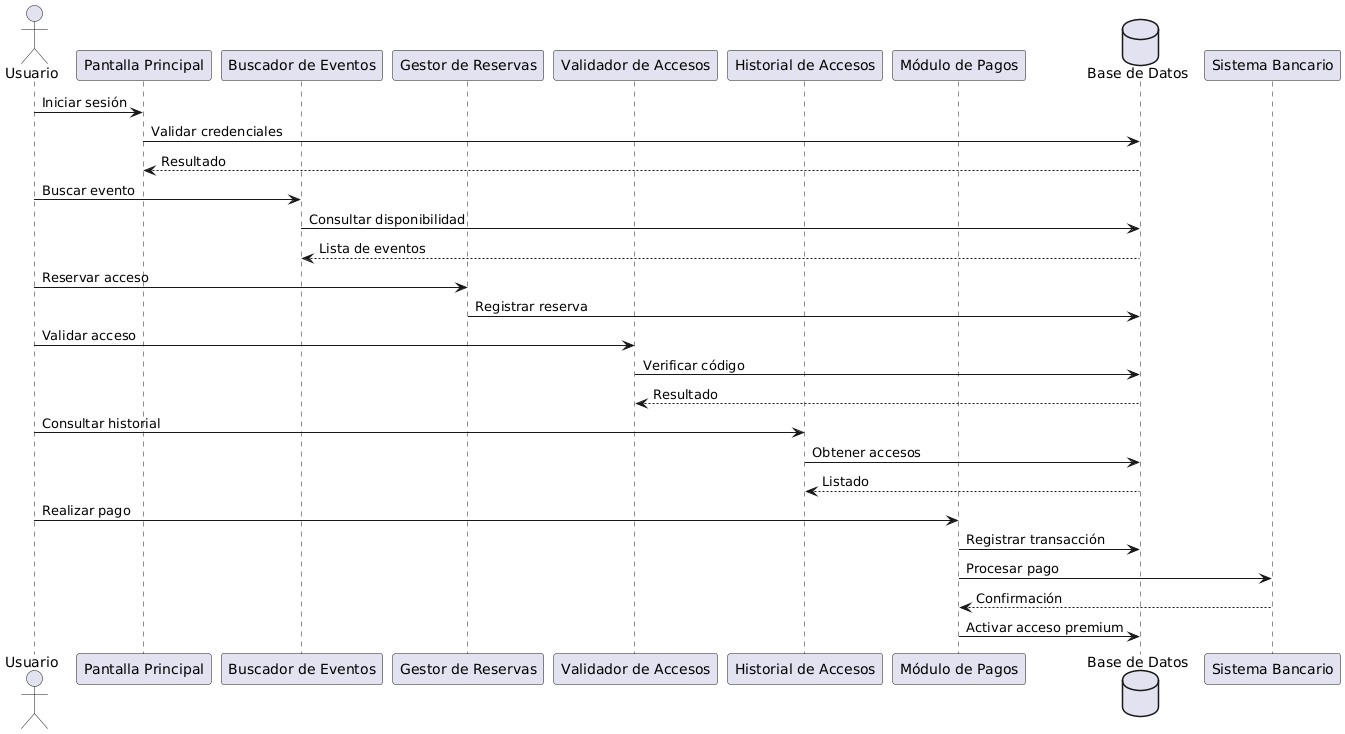

The diagram above was rendered by PlantUML. Its source (embedded in the PNG):
@startuml
actor Usuario as U

participant "Pantalla Principal" as PP
participant "Buscador de Eventos" as BE
participant "Gestor de Reservas" as GR
participant "Validador de Accesos" as VA
participant "Historial de Accesos" as HA
participant "Módulo de Pagos" as MP
database "Base de Datos" as DB

U -> PP : Iniciar sesión
PP -> DB : Validar credenciales
DB --> PP : Resultado

U -> BE : Buscar evento
BE -> DB : Consultar disponibilidad
DB --> BE : Lista de eventos

U -> GR : Reservar acceso
GR -> DB : Registrar reserva

U -> VA : Validar acceso
VA -> DB : Verificar código
DB --> VA : Resultado

U -> HA : Consultar historial
HA -> DB : Obtener accesos
DB --> HA : Listado

U -> MP : Realizar pago
MP -> DB : Registrar transacción
MP -> "Sistema Bancario" : Procesar pago
"Sistema Bancario" --> MP : Confirmación
MP -> DB : Activar acceso premium
@enduml